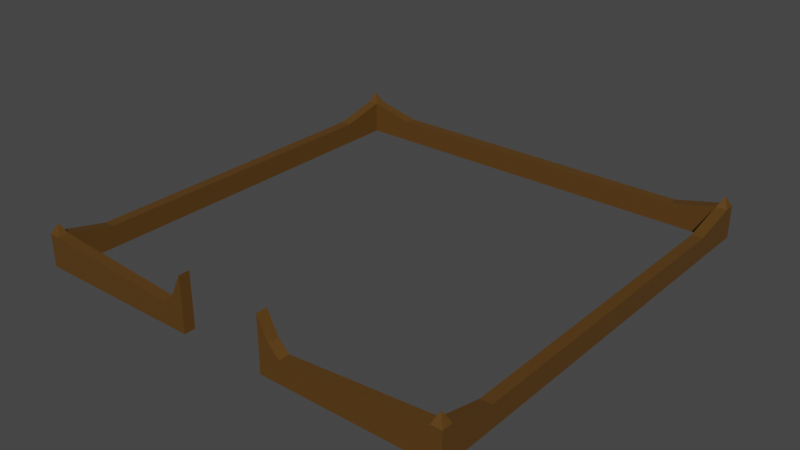 # Source: house1.blend  (saved by Blender 3.1.7; exported with 4.5.12 LTS)
import bpy
from mathutils import Matrix  # noqa: F401  (used for matrix-valued properties, if any)

bpy.ops.wm.read_factory_settings(use_empty=True)
scene = bpy.context.scene
scene.name = 'Scene'

# ---- collections
col_collection = bpy.data.collections.new('Collection'); scene.collection.children.link(col_collection)

# ---- materials (node trees are filled in below, after node groups)
mat_bricks = bpy.data.materials.new('Bricks')
mat_bricks.use_transparent_shadow = False

# ---- material node trees
mat_bricks.use_nodes = True; mat_bricks.node_tree.nodes.clear()
_N = mat_bricks.node_tree.nodes; _L = mat_bricks.node_tree.links
n0 = _N.new('ShaderNodeBsdfPrincipled'); n0.name = 'Principled BSDF'; n0.location = (10, 300)
n0.distribution = 'GGX'
n0.subsurface_method = 'RANDOM_WALK_SKIN'
n0.inputs[0].default_value = (0.1017, 0.04693, 0.006974, 1.0)
n0.inputs[3].default_value = 1.45
n0.inputs[27].default_value = (0.0, 0.0, 0.0, 1.0)
n0.inputs[28].default_value = 1.0
n1 = _N.new('ShaderNodeOutputMaterial'); n1.name = 'Material Output'; n1.location = (300, 300)
_L.new(n0.outputs[0], n1.inputs[0])
n1.is_active_output = True

# ---- world
world_world = bpy.data.worlds.new('World'); scene.world = world_world
world_world.use_nodes = True; world_world.node_tree.nodes.clear()
_N = world_world.node_tree.nodes; _L = world_world.node_tree.links
n0 = _N.new('ShaderNodeOutputWorld'); n0.name = 'World Output'; n0.location = (300, 300)
n1 = _N.new('ShaderNodeBackground'); n1.name = 'Background'; n1.location = (10, 300)
n1.inputs[0].default_value = (0.05088, 0.05088, 0.05088, 1.0)
_L.new(n1.outputs[0], n0.inputs[0])
n0.is_active_output = True
world_world.color = (0.05088, 0.05088, 0.05088)
world_world.use_sun_shadow = False
world_world.sun_shadow_jitter_overblur = 0.0

# ---- meshes
me_cube_002 = bpy.data.meshes.new('Cube.002')
me_cube_002.from_pydata([(-0.95, 0.95, 0.0), (-0.95, 0.95, 0.15), (-0.95, 1.0, 0.0), (-0.95, 1.0, 0.15), (0.95, 0.95, 0.0), (0.95, 0.95, 0.15), (0.95, 1.0, 0.0), (0.95, 1.0, 0.15), (-1.0, 0.95, 0.0), (-1.0, 0.95, 0.15), (-1.0, 1.0, 0.0), (-1.0, 1.0, 0.15), (1.0, 0.95, 0.0), (1.0, 0.95, 0.15), (1.0, 1.0, 0.0), (1.0, 1.0, 0.15), (-0.95, -0.95, 0.0), (-0.95, -0.95, 0.15), (0.95, -0.95, 0.15), (0.95, -0.95, 0.0), (-1.0, -0.95, 0.0), (-1.0, -0.95, 0.15), (1.0, -0.95, 0.15), (1.0, -0.95, 0.0), (-0.95, -1.0, 0.0), (-0.95, -1.0, 0.15), (0.95, -1.0, 0.15), (0.95, -1.0, 0.0), (-1.0, -1.0, 0.0), (-1.0, -1.0, 0.15), (1.0, -1.0, 0.15), (1.0, -1.0, 0.0), (0.3, -0.95, 0.0), (-0.3, -0.95, 0.0), (-0.3, -0.95, 0.1), (0.3, -0.95, 0.1), (0.3, -1.0, 0.0), (-0.3, -1.0, 0.0), (-0.3, -1.0, 0.1), (0.3, -1.0, 0.1), (-0.2, -0.95, 0.0), (-0.2, -0.95, 0.25), (-0.2, -1.0, 0.0), (-0.2, -1.0, 0.25), (0.2, -0.95, 0.0), (0.2, -0.95, 0.25), (0.2, -1.0, 0.0), (0.2, -1.0, 0.25), (-0.975, -0.975, 0.2), (0.975, -0.975, 0.2), (0.975, 0.975, 0.2), (-0.975, 0.975, 0.2), (-0.25, -0.95, 0.0), (-0.25, -0.95, 0.15), (-0.25, -1.0, 0.15), (-0.25, -1.0, 0.0), (0.25, -0.95, 0.0), (0.25, -1.0, 0.0), (0.25, -1.0, 0.15), (0.25, -0.95, 0.15), (1.0, -0.7401, 0.0), (1.0, 0.7401, 0.0), (0.95, 0.7401, 0.0), (0.95, -0.7401, 0.0), (0.95, 0.7401, 0.1), (0.95, -0.7401, 0.1), (1.0, 0.7401, 0.1), (1.0, -0.7401, 0.1), (-1.0, -0.7401, 0.0), (-1.0, 0.7401, 0.0), (-1.0, 0.7401, 0.1), (-1.0, -0.7401, 0.1), (-0.95, -0.7401, 0.0), (-0.95, 0.7401, 0.0), (-0.95, -0.7401, 0.1), (-0.95, 0.7401, 0.1), (-0.7401, 1.0, 0.0), (0.7401, 1.0, 0.0), (0.7401, 1.0, 0.1), (-0.7401, 1.0, 0.1), (0.7401, 0.95, 0.0), (-0.7401, 0.95, 0.0), (-0.7401, 0.95, 0.1), (0.7401, 0.95, 0.1)], [], [(22, 18, 49), (7, 78, 83, 5), (8, 0, 73, 69), (2, 76, 81, 0), (4, 5, 83, 80), (8, 9, 11, 10), (2, 0, 8, 10), (3, 2, 10, 11), (12, 13, 66, 61), (14, 15, 13, 12), (4, 6, 14, 12), (6, 7, 15, 14), (23, 22, 30, 31), (25, 17, 48), (13, 5, 64, 66), (9, 8, 69, 70), (68, 72, 16, 20), (4, 12, 61, 62), (0, 1, 75, 73), (72, 74, 17, 16), (26, 27, 31, 30), (24, 25, 29, 28), (21, 29, 48), (18, 26, 27, 19), (19, 23, 31, 27), (20, 16, 24, 28), (21, 20, 28, 29), (16, 24, 25, 17), (33, 37, 24, 16), (35, 39, 26, 18), (17, 25, 38, 34), (27, 26, 39, 36), (37, 38, 25, 24), (17, 34, 33, 16), (35, 18, 19, 32), (19, 27, 36, 32), (53, 41, 40, 52), (54, 43, 41, 53), (52, 40, 42, 55), (55, 42, 43, 54), (57, 46, 44, 56), (58, 47, 46, 57), (56, 44, 45, 59), (59, 45, 47, 58), (26, 30, 49), (18, 26, 49), (30, 22, 49), (17, 21, 48), (29, 25, 48), (15, 7, 50), (5, 13, 50), (13, 15, 50), (7, 5, 50), (1, 3, 51), (11, 9, 51), (9, 1, 51), (3, 11, 51), (42, 40, 41, 43), (47, 45, 44, 46), (37, 55, 54, 38), (33, 52, 55, 37), (38, 54, 53, 34), (34, 53, 52, 33), (35, 59, 58, 39), (32, 56, 59, 35), (39, 58, 57, 36), (36, 57, 56, 32), (5, 4, 62, 64), (67, 65, 18, 22), (65, 63, 19, 18), (63, 60, 23, 19), (74, 71, 21, 17), (2, 3, 79, 76), (1, 9, 70, 75), (71, 68, 20, 21), (79, 3, 1, 82), (77, 78, 7, 6), (81, 82, 1, 0), (77, 6, 4, 80), (67, 60, 61, 66), (65, 67, 66, 64), (63, 65, 64, 62), (60, 63, 62, 61), (71, 74, 75, 70), (74, 72, 73, 75), (72, 68, 69, 73), (68, 71, 70, 69), (79, 82, 83, 78), (77, 80, 81, 76), (82, 81, 80, 83), (78, 77, 76, 79), (60, 67, 22, 23)])
_uv = me_cube_002.uv_layers.new(name='UVMap')
_uv.uv.foreach_set('vector', [0.625, 0.75, 0.625, 0.75, 0.625, 0.75, 0.625, 0.5, 0.6526, 0.5, 0.6526, 0.75, 0.625, 0.75, 0.125, 0.75, 0.125, 0.75, 0.125, 0.75, 0.125, 0.75, 0.125, 0.5, 0.1526, 0.5, 0.1526, 0.75, 0.125, 0.75, 0.375, 0.75, 0.625, 0.75, 0.625, 0.7776, 0.375, 0.7776, 0.375, 0.0, 0.625, 0.0, 0.625, 0.25, 0.375, 0.25, 0.125, 0.5, 0.125, 0.75, 0.125, 0.75, 0.125, 0.5, 0.625, 0.25, 0.375, 0.25, 0.375, 0.25, 0.625, 0.25, 0.375, 0.75, 0.625, 0.75, 0.625, 0.75, 0.375, 0.75, 0.375, 0.5, 0.625, 0.5, 0.625, 0.75, 0.375, 0.75, 0.375, 0.75, 0.375, 0.5, 0.375, 0.5, 0.375, 0.75, 0.375, 0.5, 0.625, 0.5, 0.625, 0.5, 0.375, 0.5, 0.375, 0.75, 0.625, 0.75, 0.625, 0.75, 0.375, 0.75, 0.625, 1.0, 0.625, 1.0, 0.625, 1.0, 0.625, 0.75, 0.625, 0.75, 0.625, 0.75, 0.625, 0.75, 0.625, 0.0, 0.375, 0.0, 0.375, 0.0, 0.625, 0.0, 0.125, 0.75, 0.125, 0.75, 0.125, 0.75, 0.125, 0.75, 0.375, 0.75, 0.375, 0.75, 0.375, 0.75, 0.375, 0.75, 0.375, 1.0, 0.625, 1.0, 0.625, 1.0, 0.375, 1.0, 0.375, 1.0, 0.625, 1.0, 0.625, 1.0, 0.375, 1.0, 0.625, 0.75, 0.375, 0.75, 0.375, 0.75, 0.625, 0.75, 0.375, 1.0, 0.625, 1.0, 0.625, 1.0, 0.375, 1.0, 0.625, 0.0, 0.625, 0.0, 0.625, 0.0, 0.625, 0.75, 0.625, 0.75, 0.375, 0.75, 0.375, 0.75, 0.375, 0.75, 0.375, 0.75, 0.375, 0.75, 0.375, 0.75, 0.125, 0.75, 0.125, 0.75, 0.125, 0.75, 0.125, 0.75, 0.625, 0.0, 0.375, 0.0, 0.375, 0.0, 0.625, 0.0, 0.375, 1.0, 0.375, 1.0, 0.625, 1.0, 0.625, 1.0, 0.0, 0.0, 0.0, 0.0, 0.0, 0.0, 0.0, 0.0, 0.0, 0.0, 0.0, 0.0, 0.0, 0.0, 0.0, 0.0, 0.0, 0.0, 0.0, 0.0, 0.0, 0.0, 0.0, 0.0, 0.0, 0.0, 0.0, 0.0, 0.0, 0.0, 0.0, 0.0, 0.0, 0.0, 0.0, 0.0, 0.0, 0.0, 0.0, 0.0, 0.625, 1.0, 0.625, 0.9028, 0.375, 0.9028, 0.375, 1.0, 0.625, 0.8472, 0.625, 0.75, 0.375, 0.75, 0.375, 0.8472, 0.0, 0.0, 0.0, 0.0, 0.0, 0.0, 0.0, 0.0, 0.625, 0.9028, 0.625, 0.9028, 0.375, 0.9028, 0.375, 0.9028, 0.0, 0.0, 0.0, 0.0, 0.0, 0.0, 0.0, 0.0, 0.0, 0.0, 0.0, 0.0, 0.0, 0.0, 0.0, 0.0, 0.0, 0.0, 0.0, 0.0, 0.0, 0.0, 0.0, 0.0, 0.0, 0.0, 0.0, 0.0, 0.0, 0.0, 0.0, 0.0, 0.0, 0.0, 0.0, 0.0, 0.0, 0.0, 0.0, 0.0, 0.375, 0.8472, 0.375, 0.8472, 0.625, 0.8472, 0.625, 0.8472, 0.0, 0.0, 0.0, 0.0, 0.0, 0.0, 0.0, 0.0, 0.625, 0.75, 0.625, 0.75, 0.625, 0.75, 0.625, 0.75, 0.625, 0.75, 0.625, 0.75, 0.625, 0.75, 0.625, 0.75, 0.625, 0.75, 0.875, 0.75, 0.875, 0.75, 0.875, 0.75, 0.625, 1.0, 0.625, 1.0, 0.625, 1.0, 0.625, 0.5, 0.625, 0.5, 0.625, 0.5, 0.625, 0.75, 0.625, 0.75, 0.625, 0.75, 0.625, 0.75, 0.625, 0.5, 0.625, 0.75, 0.625, 0.5, 0.625, 0.75, 0.625, 0.5, 0.875, 0.75, 0.875, 0.5, 0.875, 0.75, 0.625, 0.25, 0.625, 0.0, 0.625, 0.25, 0.875, 0.75, 0.875, 0.75, 0.875, 0.75, 0.625, 0.25, 0.625, 0.25, 0.625, 0.25, 0.0, 0.0, 0.0, 0.0, 0.625, 0.9028, 0.0, 0.0, 0.0, 0.0, 0.0, 0.0, 0.375, 0.8472, 0.0, 0.0, 0.0, 0.0, 0.0, 0.0, 0.0, 0.0, 0.0, 0.0, 0.0, 0.0, 0.0, 0.0, 0.0, 0.0, 0.0, 0.0, 0.0, 0.0, 0.0, 0.0, 0.0, 0.0, 0.0, 0.0, 0.625, 0.9028, 0.625, 0.9028, 0.375, 0.9028, 0.375, 0.9028, 0.0, 0.0, 0.0, 0.0, 0.0, 0.0, 0.0, 0.0, 0.375, 0.8472, 0.375, 0.8472, 0.625, 0.8472, 0.625, 0.8472, 0.0, 0.0, 0.0, 0.0, 0.0, 0.0, 0.0, 0.0, 0.0, 0.0, 0.0, 0.0, 0.0, 0.0, 0.0, 0.0, 0.625, 0.75, 0.375, 0.75, 0.375, 0.75, 0.625, 0.75, 0.625, 0.75, 0.625, 0.75, 0.625, 0.75, 0.625, 0.75, 0.625, 0.75, 0.375, 0.75, 0.375, 0.75, 0.625, 0.75, 0.375, 0.75, 0.375, 0.75, 0.375, 0.75, 0.375, 0.75, 0.875, 0.75, 0.875, 0.75, 0.875, 0.75, 0.875, 0.75, 0.375, 0.25, 0.625, 0.25, 0.625, 0.2776, 0.375, 0.2776, 0.875, 0.75, 0.875, 0.75, 0.875, 0.75, 0.875, 0.75, 0.625, 0.0, 0.375, 0.0, 0.375, 0.0, 0.625, 0.0, 0.8474, 0.5, 0.875, 0.5, 0.875, 0.75, 0.8474, 0.75, 0.375, 0.4724, 0.625, 0.4724, 0.625, 0.5, 0.375, 0.5, 0.375, 0.9724, 0.625, 0.9724, 0.625, 1.0, 0.375, 1.0, 0.3474, 0.5, 0.375, 0.5, 0.375, 0.75, 0.3474, 0.75, 0.625, 0.75, 0.375, 0.75, 0.375, 0.75, 0.625, 0.75, 0.625, 0.75, 0.625, 0.75, 0.625, 0.75, 0.625, 0.75, 0.375, 0.75, 0.625, 0.75, 0.625, 0.75, 0.375, 0.75, 0.375, 0.75, 0.375, 0.75, 0.375, 0.75, 0.375, 0.75, 0.875, 0.75, 0.875, 0.75, 0.875, 0.75, 0.875, 0.75, 0.625, 1.0, 0.375, 1.0, 0.375, 1.0, 0.625, 1.0, 0.125, 0.75, 0.125, 0.75, 0.125, 0.75, 0.125, 0.75, 0.375, 0.0, 0.625, 0.0, 0.625, 0.0, 0.375, 0.0, 0.8474, 0.5, 0.8474, 0.75, 0.6526, 0.75, 0.6526, 0.5, 0.3474, 0.5, 0.3474, 0.75, 0.1526, 0.75, 0.1526, 0.5, 0.625, 0.9724, 0.375, 0.9724, 0.375, 0.7776, 0.625, 0.7776, 0.625, 0.4724, 0.375, 0.4724, 0.375, 0.2776, 0.625, 0.2776, 0.375, 0.75, 0.625, 0.75, 0.625, 0.75, 0.375, 0.75])
me_cube_002.materials.append(mat_bricks)
me_cube_002.use_remesh_fix_poles = True
me_cube_002.use_remesh_preserve_attributes = False
me_cube_002.update()

# ---- objects
ob_cube = bpy.data.objects.new('Cube', me_cube_002)

# ---- transforms, parenting, visibility, modifiers, constraints
ob_cube.location = (0.0, 0.0, 0.0)
ob_cube.scale = (10.0, 10.0, 10.0)

# ---- collection membership
col_collection.objects.link(ob_cube)

# ---- scene / render settings (as saved in the file)
scene.frame_start = 1; scene.frame_end = 250; scene.frame_set(1)
scene.render.engine = 'BLENDER_EEVEE_NEXT'
scene.cycles.sampling_pattern = 'TABULATED_SOBOL'
scene.cycles.use_light_tree = False
scene.view_settings.view_transform = 'Filmic'
bpy.context.view_layer.update()

# ---- added for rendering (the .blend has no active camera and no usable light): camera, sun
cam_auto = bpy.data.cameras.new('AutoCamera')
cam_auto.lens = 50.0
cam_auto.sensor_width = 36.0
cam_auto.clip_end = 1000.0
ob_auto_camera = bpy.data.objects.new('AutoCamera', cam_auto)
scene.collection.objects.link(ob_auto_camera)
ob_auto_camera.location = (26.2713, -31.5256, 22.2671)
ob_auto_camera.rotation_euler = (1.09748, -7.21219e-08, 0.694738)
scene.camera = ob_auto_camera
light_auto_sun = bpy.data.lights.new('AutoSun', 'SUN')
light_auto_sun.energy = 3.0
light_auto_sun.angle = 0.0523599
ob_auto_sun = bpy.data.objects.new('AutoSun', light_auto_sun)
scene.collection.objects.link(ob_auto_sun)
ob_auto_sun.rotation_euler = (0.872665, 0.174533, 0.523599)
bpy.context.view_layer.update()
